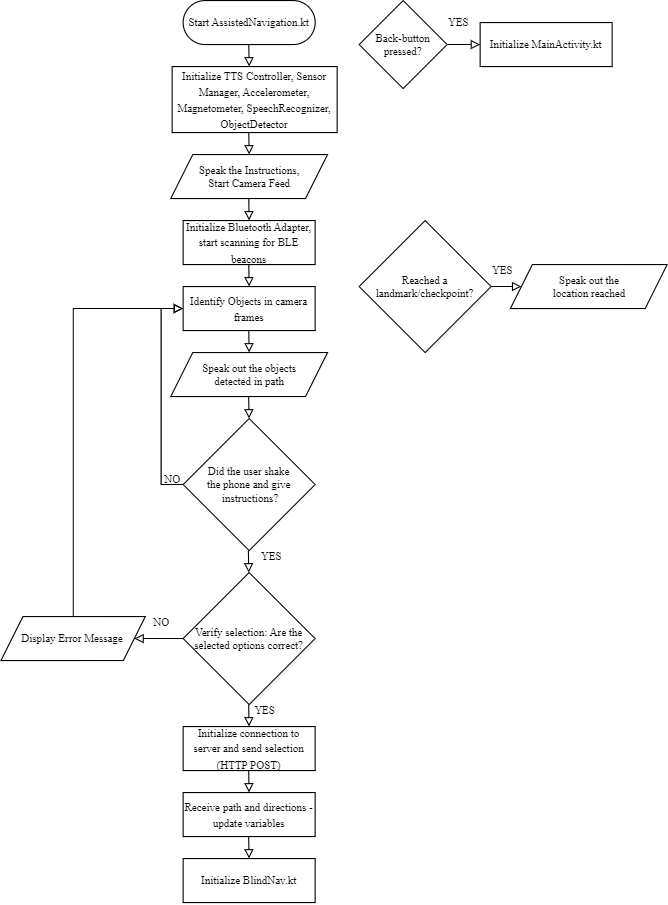

The diagram above was exported from draw.io. Its source (the exported page's mxGraphModel, read from the mxfile embedded in the PNG):
<mxGraphModel dx="628" dy="618" grid="1" gridSize="10" guides="1" tooltips="1" connect="1" arrows="1" fold="1" page="1" pageScale="1" pageWidth="827" pageHeight="1169" math="0" shadow="0">
  <root>
    <mxCell id="WIyWlLk6GJQsqaUBKTNV-0" />
    <mxCell id="WIyWlLk6GJQsqaUBKTNV-1" parent="WIyWlLk6GJQsqaUBKTNV-0" />
    <mxCell id="q4UdT9tsgyTZ3_1nQJ-w-0" value="&lt;font size=&quot;1&quot; face=&quot;Times New Roman&quot;&gt;Start AssistedNavigation.kt&lt;/font&gt;" style="rounded=1;whiteSpace=wrap;html=1;fontSize=12;glass=0;strokeWidth=1;shadow=0;arcSize=50;" vertex="1" parent="WIyWlLk6GJQsqaUBKTNV-1">
      <mxGeometry x="360" y="160" width="120" height="40" as="geometry" />
    </mxCell>
    <mxCell id="q4UdT9tsgyTZ3_1nQJ-w-1" value="&lt;span style=&quot;border-color: var(--border-color);&quot;&gt;&lt;font style=&quot;font-size: 10px;&quot;&gt;Initialize TTS Controller, Sensor Manager, Accelerometer, Magnetometer, SpeechRecognizer, ObjectDetector&lt;/font&gt;&lt;/span&gt;" style="rounded=0;whiteSpace=wrap;html=1;fontFamily=Times New Roman;fontSize=12;" vertex="1" parent="WIyWlLk6GJQsqaUBKTNV-1">
      <mxGeometry x="350" y="220" width="150" height="60" as="geometry" />
    </mxCell>
    <mxCell id="q4UdT9tsgyTZ3_1nQJ-w-13" value="&lt;span style=&quot;border-color: var(--border-color);&quot;&gt;&lt;font style=&quot;font-size: 10px;&quot;&gt;Initialize MainActivity.kt&lt;/font&gt;&lt;/span&gt;" style="rounded=0;whiteSpace=wrap;html=1;fontFamily=Times New Roman;fontSize=12;" vertex="1" parent="WIyWlLk6GJQsqaUBKTNV-1">
      <mxGeometry x="630" y="180" width="120" height="40" as="geometry" />
    </mxCell>
    <mxCell id="q4UdT9tsgyTZ3_1nQJ-w-22" value="NO" style="text;html=1;align=center;verticalAlign=middle;resizable=0;points=[];autosize=1;strokeColor=none;fillColor=none;fontSize=10;fontFamily=Times New Roman;" vertex="1" parent="WIyWlLk6GJQsqaUBKTNV-1">
      <mxGeometry x="320" y="710" width="40" height="30" as="geometry" />
    </mxCell>
    <mxCell id="q4UdT9tsgyTZ3_1nQJ-w-26" value="YES" style="text;html=1;align=center;verticalAlign=middle;resizable=0;points=[];autosize=1;strokeColor=none;fillColor=none;fontSize=10;fontFamily=Times New Roman;" vertex="1" parent="WIyWlLk6GJQsqaUBKTNV-1">
      <mxGeometry x="590" y="165" width="40" height="30" as="geometry" />
    </mxCell>
    <mxCell id="q4UdT9tsgyTZ3_1nQJ-w-42" value="" style="edgeStyle=orthogonalEdgeStyle;rounded=0;orthogonalLoop=1;jettySize=auto;html=1;fontFamily=Times New Roman;fontSize=10;endArrow=block;endFill=0;" edge="1" parent="WIyWlLk6GJQsqaUBKTNV-1" source="q4UdT9tsgyTZ3_1nQJ-w-27" target="q4UdT9tsgyTZ3_1nQJ-w-13">
      <mxGeometry relative="1" as="geometry" />
    </mxCell>
    <mxCell id="q4UdT9tsgyTZ3_1nQJ-w-27" value="Back-button pressed?" style="rhombus;whiteSpace=wrap;html=1;fontFamily=Times New Roman;fontSize=10;" vertex="1" parent="WIyWlLk6GJQsqaUBKTNV-1">
      <mxGeometry x="520" y="160" width="80" height="80" as="geometry" />
    </mxCell>
    <mxCell id="q4UdT9tsgyTZ3_1nQJ-w-87" style="edgeStyle=orthogonalEdgeStyle;rounded=0;sketch=0;orthogonalLoop=1;jettySize=auto;html=1;entryX=0;entryY=0.5;entryDx=0;entryDy=0;fontFamily=Times New Roman;fontSize=10;endArrow=block;endFill=0;" edge="1" parent="WIyWlLk6GJQsqaUBKTNV-1" source="q4UdT9tsgyTZ3_1nQJ-w-28" target="q4UdT9tsgyTZ3_1nQJ-w-37">
      <mxGeometry relative="1" as="geometry">
        <Array as="points">
          <mxPoint x="340" y="600" />
          <mxPoint x="340" y="440" />
        </Array>
      </mxGeometry>
    </mxCell>
    <mxCell id="q4UdT9tsgyTZ3_1nQJ-w-28" value="Did the user shake &lt;br&gt;the phone and give&lt;br&gt;&amp;nbsp;instructions?" style="rhombus;whiteSpace=wrap;html=1;fontFamily=Times New Roman;fontSize=10;" vertex="1" parent="WIyWlLk6GJQsqaUBKTNV-1">
      <mxGeometry x="360" y="540" width="120" height="120" as="geometry" />
    </mxCell>
    <mxCell id="q4UdT9tsgyTZ3_1nQJ-w-86" style="edgeStyle=orthogonalEdgeStyle;rounded=0;sketch=0;orthogonalLoop=1;jettySize=auto;html=1;entryX=0;entryY=0.5;entryDx=0;entryDy=0;fontFamily=Times New Roman;fontSize=10;endArrow=block;endFill=0;" edge="1" parent="WIyWlLk6GJQsqaUBKTNV-1" source="q4UdT9tsgyTZ3_1nQJ-w-29" target="q4UdT9tsgyTZ3_1nQJ-w-37">
      <mxGeometry relative="1" as="geometry">
        <Array as="points">
          <mxPoint x="260" y="440" />
        </Array>
      </mxGeometry>
    </mxCell>
    <mxCell id="q4UdT9tsgyTZ3_1nQJ-w-29" value="Display Error Message" style="shape=parallelogram;perimeter=parallelogramPerimeter;whiteSpace=wrap;html=1;fixedSize=1;fontFamily=Times New Roman;fontSize=10;" vertex="1" parent="WIyWlLk6GJQsqaUBKTNV-1">
      <mxGeometry x="194.37" y="720" width="131.25" height="40" as="geometry" />
    </mxCell>
    <mxCell id="q4UdT9tsgyTZ3_1nQJ-w-30" value="Speak the Instructions, &lt;br&gt;Start Camera Feed" style="shape=parallelogram;perimeter=parallelogramPerimeter;whiteSpace=wrap;html=1;fixedSize=1;fontFamily=Times New Roman;fontSize=10;" vertex="1" parent="WIyWlLk6GJQsqaUBKTNV-1">
      <mxGeometry x="348.75" y="300" width="142.5" height="40" as="geometry" />
    </mxCell>
    <mxCell id="q4UdT9tsgyTZ3_1nQJ-w-32" value="Speak out the objects &lt;br&gt;detected in path" style="shape=parallelogram;perimeter=parallelogramPerimeter;whiteSpace=wrap;html=1;fixedSize=1;fontFamily=Times New Roman;fontSize=10;" vertex="1" parent="WIyWlLk6GJQsqaUBKTNV-1">
      <mxGeometry x="348.75" y="480" width="142.5" height="40" as="geometry" />
    </mxCell>
    <mxCell id="q4UdT9tsgyTZ3_1nQJ-w-34" value="&lt;span style=&quot;border-color: var(--border-color);&quot;&gt;&lt;font style=&quot;font-size: 10px;&quot;&gt;Initialize Bluetooth Adapter, start scanning for BLE beacons&lt;/font&gt;&lt;/span&gt;" style="rounded=0;whiteSpace=wrap;html=1;fontFamily=Times New Roman;fontSize=12;" vertex="1" parent="WIyWlLk6GJQsqaUBKTNV-1">
      <mxGeometry x="360" y="360" width="120" height="40" as="geometry" />
    </mxCell>
    <mxCell id="q4UdT9tsgyTZ3_1nQJ-w-35" value="&lt;span style=&quot;border-color: var(--border-color);&quot;&gt;&lt;font style=&quot;font-size: 10px;&quot;&gt;Initialize connection to server and send selection (HTTP POST)&lt;/font&gt;&lt;/span&gt;" style="rounded=0;whiteSpace=wrap;html=1;fontFamily=Times New Roman;fontSize=12;" vertex="1" parent="WIyWlLk6GJQsqaUBKTNV-1">
      <mxGeometry x="360" y="820" width="120" height="40" as="geometry" />
    </mxCell>
    <mxCell id="q4UdT9tsgyTZ3_1nQJ-w-36" value="&lt;span style=&quot;border-color: var(--border-color);&quot;&gt;&lt;font style=&quot;font-size: 10px;&quot;&gt;Receive path and directions - update variables&lt;/font&gt;&lt;/span&gt;" style="rounded=0;whiteSpace=wrap;html=1;fontFamily=Times New Roman;fontSize=12;" vertex="1" parent="WIyWlLk6GJQsqaUBKTNV-1">
      <mxGeometry x="360" y="880" width="120" height="40" as="geometry" />
    </mxCell>
    <mxCell id="q4UdT9tsgyTZ3_1nQJ-w-37" value="&lt;span style=&quot;border-color: var(--border-color);&quot;&gt;&lt;font style=&quot;font-size: 10px;&quot;&gt;Identify Objects in camera frames&lt;/font&gt;&lt;/span&gt;" style="rounded=0;whiteSpace=wrap;html=1;fontFamily=Times New Roman;fontSize=12;" vertex="1" parent="WIyWlLk6GJQsqaUBKTNV-1">
      <mxGeometry x="360" y="420" width="120" height="40" as="geometry" />
    </mxCell>
    <mxCell id="q4UdT9tsgyTZ3_1nQJ-w-38" value="&lt;span style=&quot;border-color: var(--border-color);&quot;&gt;&lt;font style=&quot;font-size: 10px;&quot;&gt;Initialize BlindNav.kt&lt;/font&gt;&lt;/span&gt;" style="rounded=0;whiteSpace=wrap;html=1;fontFamily=Times New Roman;fontSize=12;" vertex="1" parent="WIyWlLk6GJQsqaUBKTNV-1">
      <mxGeometry x="360" y="940" width="120" height="40" as="geometry" />
    </mxCell>
    <mxCell id="q4UdT9tsgyTZ3_1nQJ-w-83" style="edgeStyle=orthogonalEdgeStyle;rounded=0;sketch=0;orthogonalLoop=1;jettySize=auto;html=1;entryX=0;entryY=0.5;entryDx=0;entryDy=0;fontFamily=Times New Roman;fontSize=10;endArrow=block;endFill=0;" edge="1" parent="WIyWlLk6GJQsqaUBKTNV-1" source="q4UdT9tsgyTZ3_1nQJ-w-41" target="q4UdT9tsgyTZ3_1nQJ-w-82">
      <mxGeometry relative="1" as="geometry" />
    </mxCell>
    <mxCell id="q4UdT9tsgyTZ3_1nQJ-w-41" value="Reached a landmark/checkpoint?" style="rhombus;whiteSpace=wrap;html=1;fontFamily=Times New Roman;fontSize=10;" vertex="1" parent="WIyWlLk6GJQsqaUBKTNV-1">
      <mxGeometry x="520" y="360" width="120" height="120" as="geometry" />
    </mxCell>
    <mxCell id="q4UdT9tsgyTZ3_1nQJ-w-47" value="" style="endArrow=block;html=1;rounded=0;sketch=0;fontFamily=Times New Roman;fontSize=10;endFill=0;" edge="1" parent="WIyWlLk6GJQsqaUBKTNV-1">
      <mxGeometry width="50" height="50" relative="1" as="geometry">
        <mxPoint x="419.65999999999997" y="200" as="sourcePoint" />
        <mxPoint x="420" y="220" as="targetPoint" />
      </mxGeometry>
    </mxCell>
    <mxCell id="q4UdT9tsgyTZ3_1nQJ-w-48" value="" style="endArrow=block;html=1;rounded=0;sketch=0;fontFamily=Times New Roman;fontSize=10;endFill=0;" edge="1" parent="WIyWlLk6GJQsqaUBKTNV-1">
      <mxGeometry width="50" height="50" relative="1" as="geometry">
        <mxPoint x="419.6600000000001" y="280" as="sourcePoint" />
        <mxPoint x="420" y="300" as="targetPoint" />
      </mxGeometry>
    </mxCell>
    <mxCell id="q4UdT9tsgyTZ3_1nQJ-w-49" value="" style="endArrow=block;html=1;rounded=0;sketch=0;fontFamily=Times New Roman;fontSize=10;endFill=0;" edge="1" parent="WIyWlLk6GJQsqaUBKTNV-1">
      <mxGeometry width="50" height="50" relative="1" as="geometry">
        <mxPoint x="419.6600000000001" y="340" as="sourcePoint" />
        <mxPoint x="420" y="360" as="targetPoint" />
      </mxGeometry>
    </mxCell>
    <mxCell id="q4UdT9tsgyTZ3_1nQJ-w-50" value="" style="endArrow=block;html=1;rounded=0;sketch=0;fontFamily=Times New Roman;fontSize=10;endFill=0;" edge="1" parent="WIyWlLk6GJQsqaUBKTNV-1">
      <mxGeometry width="50" height="50" relative="1" as="geometry">
        <mxPoint x="419.6600000000001" y="400" as="sourcePoint" />
        <mxPoint x="420" y="420" as="targetPoint" />
      </mxGeometry>
    </mxCell>
    <mxCell id="q4UdT9tsgyTZ3_1nQJ-w-51" value="" style="endArrow=block;html=1;rounded=0;sketch=0;fontFamily=Times New Roman;fontSize=10;endFill=0;" edge="1" parent="WIyWlLk6GJQsqaUBKTNV-1">
      <mxGeometry width="50" height="50" relative="1" as="geometry">
        <mxPoint x="419.6600000000001" y="460" as="sourcePoint" />
        <mxPoint x="420" y="480" as="targetPoint" />
      </mxGeometry>
    </mxCell>
    <mxCell id="q4UdT9tsgyTZ3_1nQJ-w-52" value="" style="endArrow=block;html=1;rounded=0;sketch=0;fontFamily=Times New Roman;fontSize=10;endFill=0;" edge="1" parent="WIyWlLk6GJQsqaUBKTNV-1">
      <mxGeometry width="50" height="50" relative="1" as="geometry">
        <mxPoint x="419.5800000000001" y="520" as="sourcePoint" />
        <mxPoint x="419.92" y="540" as="targetPoint" />
      </mxGeometry>
    </mxCell>
    <mxCell id="q4UdT9tsgyTZ3_1nQJ-w-60" value="" style="endArrow=block;html=1;rounded=0;sketch=0;fontFamily=Times New Roman;fontSize=10;endFill=0;" edge="1" parent="WIyWlLk6GJQsqaUBKTNV-1">
      <mxGeometry width="50" height="50" relative="1" as="geometry">
        <mxPoint x="419.31000000000006" y="660" as="sourcePoint" />
        <mxPoint x="419.65" y="680" as="targetPoint" />
      </mxGeometry>
    </mxCell>
    <mxCell id="q4UdT9tsgyTZ3_1nQJ-w-61" value="" style="endArrow=block;html=1;rounded=0;sketch=0;fontFamily=Times New Roman;fontSize=10;endFill=0;" edge="1" parent="WIyWlLk6GJQsqaUBKTNV-1">
      <mxGeometry width="50" height="50" relative="1" as="geometry">
        <mxPoint x="419.58000000000004" y="800" as="sourcePoint" />
        <mxPoint x="419.91999999999996" y="820" as="targetPoint" />
      </mxGeometry>
    </mxCell>
    <mxCell id="q4UdT9tsgyTZ3_1nQJ-w-62" value="" style="endArrow=block;html=1;rounded=0;sketch=0;fontFamily=Times New Roman;fontSize=10;endFill=0;" edge="1" parent="WIyWlLk6GJQsqaUBKTNV-1">
      <mxGeometry width="50" height="50" relative="1" as="geometry">
        <mxPoint x="419.58000000000004" y="860" as="sourcePoint" />
        <mxPoint x="419.91999999999996" y="880" as="targetPoint" />
      </mxGeometry>
    </mxCell>
    <mxCell id="q4UdT9tsgyTZ3_1nQJ-w-69" value="" style="endArrow=block;html=1;rounded=0;sketch=0;fontFamily=Times New Roman;fontSize=10;endFill=0;" edge="1" parent="WIyWlLk6GJQsqaUBKTNV-1">
      <mxGeometry width="50" height="50" relative="1" as="geometry">
        <mxPoint x="419.58000000000004" y="920" as="sourcePoint" />
        <mxPoint x="419.91999999999996" y="940" as="targetPoint" />
      </mxGeometry>
    </mxCell>
    <mxCell id="q4UdT9tsgyTZ3_1nQJ-w-74" value="YES" style="text;html=1;align=center;verticalAlign=middle;resizable=0;points=[];autosize=1;strokeColor=none;fillColor=none;fontSize=10;fontFamily=Times New Roman;" vertex="1" parent="WIyWlLk6GJQsqaUBKTNV-1">
      <mxGeometry x="420" y="650" width="40" height="30" as="geometry" />
    </mxCell>
    <mxCell id="q4UdT9tsgyTZ3_1nQJ-w-77" value="NO" style="text;html=1;align=center;verticalAlign=middle;resizable=0;points=[];autosize=1;strokeColor=none;fillColor=none;fontSize=10;fontFamily=Times New Roman;" vertex="1" parent="WIyWlLk6GJQsqaUBKTNV-1">
      <mxGeometry x="330" y="580" width="40" height="30" as="geometry" />
    </mxCell>
    <mxCell id="q4UdT9tsgyTZ3_1nQJ-w-79" value="YES" style="text;html=1;align=center;verticalAlign=middle;resizable=0;points=[];autosize=1;strokeColor=none;fillColor=none;fontSize=10;fontFamily=Times New Roman;" vertex="1" parent="WIyWlLk6GJQsqaUBKTNV-1">
      <mxGeometry x="414" y="790" width="40" height="30" as="geometry" />
    </mxCell>
    <mxCell id="q4UdT9tsgyTZ3_1nQJ-w-85" style="edgeStyle=orthogonalEdgeStyle;rounded=0;sketch=0;orthogonalLoop=1;jettySize=auto;html=1;entryX=1;entryY=0.5;entryDx=0;entryDy=0;fontFamily=Times New Roman;fontSize=10;endArrow=block;endFill=0;" edge="1" parent="WIyWlLk6GJQsqaUBKTNV-1" source="q4UdT9tsgyTZ3_1nQJ-w-81" target="q4UdT9tsgyTZ3_1nQJ-w-29">
      <mxGeometry relative="1" as="geometry" />
    </mxCell>
    <mxCell id="q4UdT9tsgyTZ3_1nQJ-w-81" value="Verify selection: Are the selected options correct?" style="rhombus;whiteSpace=wrap;html=1;fontFamily=Times New Roman;fontSize=10;" vertex="1" parent="WIyWlLk6GJQsqaUBKTNV-1">
      <mxGeometry x="360" y="680" width="120" height="120" as="geometry" />
    </mxCell>
    <mxCell id="q4UdT9tsgyTZ3_1nQJ-w-82" value="Speak out the &lt;br&gt;location reached" style="shape=parallelogram;perimeter=parallelogramPerimeter;whiteSpace=wrap;html=1;fixedSize=1;fontFamily=Times New Roman;fontSize=10;" vertex="1" parent="WIyWlLk6GJQsqaUBKTNV-1">
      <mxGeometry x="657.5" y="400" width="142.5" height="40" as="geometry" />
    </mxCell>
    <mxCell id="q4UdT9tsgyTZ3_1nQJ-w-84" value="YES" style="text;html=1;align=center;verticalAlign=middle;resizable=0;points=[];autosize=1;strokeColor=none;fillColor=none;fontSize=10;fontFamily=Times New Roman;" vertex="1" parent="WIyWlLk6GJQsqaUBKTNV-1">
      <mxGeometry x="630" y="390" width="40" height="30" as="geometry" />
    </mxCell>
  </root>
</mxGraphModel>